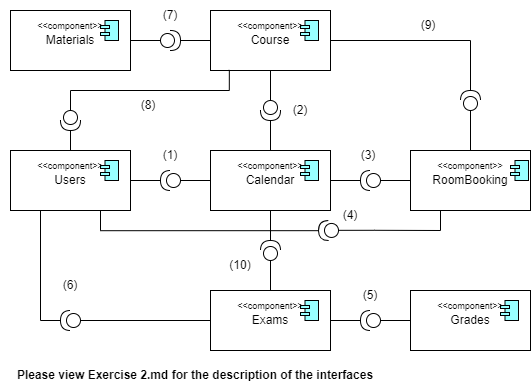

The diagram above was exported from draw.io. Its source (the exported page's mxGraphModel, read from the mxfile embedded in the PNG):
<mxGraphModel dx="1009" dy="1711" grid="1" gridSize="10" guides="1" tooltips="1" connect="1" arrows="1" fold="1" page="1" pageScale="1" pageWidth="827" pageHeight="1169" math="0" shadow="0">
  <root>
    <mxCell id="0" />
    <mxCell id="1" parent="0" />
    <mxCell id="A-49d0fBfFIK58LBLxHR-1" value="Calendar" style="rounded=0;whiteSpace=wrap;html=1;" vertex="1" parent="1">
      <mxGeometry x="280" y="120" width="120" height="60" as="geometry" />
    </mxCell>
    <mxCell id="A-49d0fBfFIK58LBLxHR-2" value="Grades" style="rounded=0;whiteSpace=wrap;html=1;" vertex="1" parent="1">
      <mxGeometry x="480" y="260" width="120" height="60" as="geometry" />
    </mxCell>
    <mxCell id="A-49d0fBfFIK58LBLxHR-3" value="Users" style="rounded=0;whiteSpace=wrap;html=1;" vertex="1" parent="1">
      <mxGeometry x="80" y="120" width="120" height="60" as="geometry" />
    </mxCell>
    <mxCell id="A-49d0fBfFIK58LBLxHR-5" value="RoomBooking" style="rounded=0;whiteSpace=wrap;html=1;" vertex="1" parent="1">
      <mxGeometry x="480" y="120" width="120" height="60" as="geometry" />
    </mxCell>
    <mxCell id="A-49d0fBfFIK58LBLxHR-6" value="Exams" style="rounded=0;whiteSpace=wrap;html=1;" vertex="1" parent="1">
      <mxGeometry x="280" y="260" width="120" height="60" as="geometry" />
    </mxCell>
    <mxCell id="A-49d0fBfFIK58LBLxHR-7" value="Course" style="rounded=0;whiteSpace=wrap;html=1;" vertex="1" parent="1">
      <mxGeometry x="280" y="-20" width="120" height="60" as="geometry" />
    </mxCell>
    <mxCell id="A-49d0fBfFIK58LBLxHR-8" value="" style="html=1;outlineConnect=0;whiteSpace=wrap;fillColor=#99ffff;shape=mxgraph.archimate3.component;" vertex="1" parent="1">
      <mxGeometry x="170" y="130" width="18" height="20" as="geometry" />
    </mxCell>
    <mxCell id="A-49d0fBfFIK58LBLxHR-10" value="" style="html=1;outlineConnect=0;whiteSpace=wrap;fillColor=#99ffff;shape=mxgraph.archimate3.component;" vertex="1" parent="1">
      <mxGeometry x="370" y="270" width="18" height="20" as="geometry" />
    </mxCell>
    <mxCell id="A-49d0fBfFIK58LBLxHR-11" value="" style="html=1;outlineConnect=0;whiteSpace=wrap;fillColor=#99ffff;shape=mxgraph.archimate3.component;" vertex="1" parent="1">
      <mxGeometry x="570" y="270" width="18" height="20" as="geometry" />
    </mxCell>
    <mxCell id="A-49d0fBfFIK58LBLxHR-12" value="" style="html=1;outlineConnect=0;whiteSpace=wrap;fillColor=#99ffff;shape=mxgraph.archimate3.component;" vertex="1" parent="1">
      <mxGeometry x="580" y="130" width="18" height="20" as="geometry" />
    </mxCell>
    <mxCell id="A-49d0fBfFIK58LBLxHR-13" value="" style="html=1;outlineConnect=0;whiteSpace=wrap;fillColor=#99ffff;shape=mxgraph.archimate3.component;" vertex="1" parent="1">
      <mxGeometry x="370" y="130" width="18" height="20" as="geometry" />
    </mxCell>
    <mxCell id="A-49d0fBfFIK58LBLxHR-14" value="" style="html=1;outlineConnect=0;whiteSpace=wrap;fillColor=#99ffff;shape=mxgraph.archimate3.component;" vertex="1" parent="1">
      <mxGeometry x="370" y="-10" width="18" height="20" as="geometry" />
    </mxCell>
    <mxCell id="A-49d0fBfFIK58LBLxHR-16" style="edgeStyle=orthogonalEdgeStyle;rounded=0;orthogonalLoop=1;jettySize=auto;html=1;exitX=0;exitY=0.5;exitDx=0;exitDy=0;exitPerimeter=0;endArrow=none;endFill=0;" edge="1" parent="1" source="A-49d0fBfFIK58LBLxHR-15" target="A-49d0fBfFIK58LBLxHR-7">
      <mxGeometry relative="1" as="geometry" />
    </mxCell>
    <mxCell id="A-49d0fBfFIK58LBLxHR-17" style="edgeStyle=orthogonalEdgeStyle;rounded=0;orthogonalLoop=1;jettySize=auto;html=1;exitX=1;exitY=0.5;exitDx=0;exitDy=0;exitPerimeter=0;entryX=0.5;entryY=0;entryDx=0;entryDy=0;endArrow=none;endFill=0;" edge="1" parent="1" source="A-49d0fBfFIK58LBLxHR-15" target="A-49d0fBfFIK58LBLxHR-1">
      <mxGeometry relative="1" as="geometry" />
    </mxCell>
    <mxCell id="A-49d0fBfFIK58LBLxHR-15" value="" style="shape=providedRequiredInterface;html=1;verticalLabelPosition=bottom;sketch=0;rotation=90;" vertex="1" parent="1">
      <mxGeometry x="330" y="70" width="20" height="20" as="geometry" />
    </mxCell>
    <mxCell id="A-49d0fBfFIK58LBLxHR-19" style="edgeStyle=orthogonalEdgeStyle;rounded=0;orthogonalLoop=1;jettySize=auto;html=1;exitX=0;exitY=0.5;exitDx=0;exitDy=0;exitPerimeter=0;entryX=0;entryY=0.5;entryDx=0;entryDy=0;endArrow=none;endFill=0;" edge="1" parent="1" source="A-49d0fBfFIK58LBLxHR-18" target="A-49d0fBfFIK58LBLxHR-5">
      <mxGeometry relative="1" as="geometry" />
    </mxCell>
    <mxCell id="A-49d0fBfFIK58LBLxHR-20" style="edgeStyle=orthogonalEdgeStyle;rounded=0;orthogonalLoop=1;jettySize=auto;html=1;exitX=1;exitY=0.5;exitDx=0;exitDy=0;exitPerimeter=0;endArrow=none;endFill=0;" edge="1" parent="1" source="A-49d0fBfFIK58LBLxHR-18" target="A-49d0fBfFIK58LBLxHR-1">
      <mxGeometry relative="1" as="geometry" />
    </mxCell>
    <mxCell id="A-49d0fBfFIK58LBLxHR-18" value="" style="shape=providedRequiredInterface;html=1;verticalLabelPosition=bottom;sketch=0;rotation=-180;" vertex="1" parent="1">
      <mxGeometry x="430" y="140" width="20" height="20" as="geometry" />
    </mxCell>
    <mxCell id="A-49d0fBfFIK58LBLxHR-24" style="edgeStyle=orthogonalEdgeStyle;rounded=0;orthogonalLoop=1;jettySize=auto;html=1;exitX=0;exitY=0.5;exitDx=0;exitDy=0;exitPerimeter=0;entryX=0.5;entryY=0;entryDx=0;entryDy=0;endArrow=none;endFill=0;" edge="1" parent="1" source="A-49d0fBfFIK58LBLxHR-22" target="A-49d0fBfFIK58LBLxHR-6">
      <mxGeometry relative="1" as="geometry" />
    </mxCell>
    <mxCell id="A-49d0fBfFIK58LBLxHR-25" style="edgeStyle=orthogonalEdgeStyle;rounded=0;orthogonalLoop=1;jettySize=auto;html=1;exitX=1;exitY=0.5;exitDx=0;exitDy=0;exitPerimeter=0;entryX=0.5;entryY=1;entryDx=0;entryDy=0;endArrow=none;endFill=0;" edge="1" parent="1" source="A-49d0fBfFIK58LBLxHR-22" target="A-49d0fBfFIK58LBLxHR-1">
      <mxGeometry relative="1" as="geometry" />
    </mxCell>
    <mxCell id="A-49d0fBfFIK58LBLxHR-22" value="" style="shape=providedRequiredInterface;html=1;verticalLabelPosition=bottom;sketch=0;rotation=-90;" vertex="1" parent="1">
      <mxGeometry x="330" y="210" width="20" height="20" as="geometry" />
    </mxCell>
    <mxCell id="A-49d0fBfFIK58LBLxHR-28" style="edgeStyle=orthogonalEdgeStyle;rounded=0;orthogonalLoop=1;jettySize=auto;html=1;exitX=0;exitY=0.5;exitDx=0;exitDy=0;exitPerimeter=0;entryX=1;entryY=0.5;entryDx=0;entryDy=0;endArrow=none;endFill=0;" edge="1" parent="1" source="A-49d0fBfFIK58LBLxHR-26" target="A-49d0fBfFIK58LBLxHR-4">
      <mxGeometry relative="1" as="geometry" />
    </mxCell>
    <mxCell id="A-49d0fBfFIK58LBLxHR-29" style="edgeStyle=orthogonalEdgeStyle;rounded=0;orthogonalLoop=1;jettySize=auto;html=1;exitX=1;exitY=0.5;exitDx=0;exitDy=0;exitPerimeter=0;entryX=0;entryY=0.5;entryDx=0;entryDy=0;endArrow=none;endFill=0;" edge="1" parent="1" source="A-49d0fBfFIK58LBLxHR-26" target="A-49d0fBfFIK58LBLxHR-7">
      <mxGeometry relative="1" as="geometry" />
    </mxCell>
    <mxCell id="A-49d0fBfFIK58LBLxHR-26" value="" style="shape=providedRequiredInterface;html=1;verticalLabelPosition=bottom;sketch=0;" vertex="1" parent="1">
      <mxGeometry x="230" width="20" height="20" as="geometry" />
    </mxCell>
    <mxCell id="A-49d0fBfFIK58LBLxHR-27" value="" style="group" vertex="1" connectable="0" parent="1">
      <mxGeometry x="80" y="-20" width="120" height="60" as="geometry" />
    </mxCell>
    <mxCell id="A-49d0fBfFIK58LBLxHR-4" value="Materials" style="rounded=0;whiteSpace=wrap;html=1;" vertex="1" parent="A-49d0fBfFIK58LBLxHR-27">
      <mxGeometry width="120" height="60" as="geometry" />
    </mxCell>
    <mxCell id="A-49d0fBfFIK58LBLxHR-9" value="" style="html=1;outlineConnect=0;whiteSpace=wrap;fillColor=#99ffff;shape=mxgraph.archimate3.component;" vertex="1" parent="A-49d0fBfFIK58LBLxHR-27">
      <mxGeometry x="90" y="10" width="18" height="20" as="geometry" />
    </mxCell>
    <mxCell id="A-49d0fBfFIK58LBLxHR-60" value="&lt;font style=&quot;font-size: 9px;&quot;&gt;&amp;lt;&amp;lt;component&amp;gt;&amp;gt;&lt;/font&gt;" style="text;html=1;align=center;verticalAlign=middle;whiteSpace=wrap;rounded=0;" vertex="1" parent="A-49d0fBfFIK58LBLxHR-27">
      <mxGeometry x="30" width="60" height="30" as="geometry" />
    </mxCell>
    <mxCell id="A-49d0fBfFIK58LBLxHR-31" style="edgeStyle=orthogonalEdgeStyle;rounded=0;orthogonalLoop=1;jettySize=auto;html=1;exitX=0;exitY=0.5;exitDx=0;exitDy=0;exitPerimeter=0;entryX=0.25;entryY=1;entryDx=0;entryDy=0;endArrow=none;endFill=0;" edge="1" parent="1" source="A-49d0fBfFIK58LBLxHR-30" target="A-49d0fBfFIK58LBLxHR-5">
      <mxGeometry relative="1" as="geometry" />
    </mxCell>
    <mxCell id="A-49d0fBfFIK58LBLxHR-33" style="edgeStyle=orthogonalEdgeStyle;rounded=0;orthogonalLoop=1;jettySize=auto;html=1;exitX=1;exitY=0.5;exitDx=0;exitDy=0;exitPerimeter=0;entryX=0.75;entryY=1;entryDx=0;entryDy=0;endArrow=none;endFill=0;" edge="1" parent="1" source="A-49d0fBfFIK58LBLxHR-30" target="A-49d0fBfFIK58LBLxHR-3">
      <mxGeometry relative="1" as="geometry" />
    </mxCell>
    <mxCell id="A-49d0fBfFIK58LBLxHR-30" value="" style="shape=providedRequiredInterface;html=1;verticalLabelPosition=bottom;sketch=0;rotation=-181;" vertex="1" parent="1">
      <mxGeometry x="388" y="190" width="20" height="20" as="geometry" />
    </mxCell>
    <mxCell id="A-49d0fBfFIK58LBLxHR-35" style="edgeStyle=orthogonalEdgeStyle;rounded=0;orthogonalLoop=1;jettySize=auto;html=1;exitX=0;exitY=0.5;exitDx=0;exitDy=0;exitPerimeter=0;endArrow=none;endFill=0;" edge="1" parent="1" source="A-49d0fBfFIK58LBLxHR-34" target="A-49d0fBfFIK58LBLxHR-1">
      <mxGeometry relative="1" as="geometry" />
    </mxCell>
    <mxCell id="A-49d0fBfFIK58LBLxHR-36" style="edgeStyle=orthogonalEdgeStyle;rounded=0;orthogonalLoop=1;jettySize=auto;html=1;exitX=1;exitY=0.5;exitDx=0;exitDy=0;exitPerimeter=0;entryX=1;entryY=0.5;entryDx=0;entryDy=0;endArrow=none;endFill=0;" edge="1" parent="1" source="A-49d0fBfFIK58LBLxHR-34" target="A-49d0fBfFIK58LBLxHR-3">
      <mxGeometry relative="1" as="geometry" />
    </mxCell>
    <mxCell id="A-49d0fBfFIK58LBLxHR-34" value="" style="shape=providedRequiredInterface;html=1;verticalLabelPosition=bottom;sketch=0;rotation=-180;" vertex="1" parent="1">
      <mxGeometry x="230" y="140" width="20" height="20" as="geometry" />
    </mxCell>
    <mxCell id="A-49d0fBfFIK58LBLxHR-38" style="edgeStyle=orthogonalEdgeStyle;rounded=0;orthogonalLoop=1;jettySize=auto;html=1;exitX=0;exitY=0.5;exitDx=0;exitDy=0;exitPerimeter=0;entryX=0;entryY=0.5;entryDx=0;entryDy=0;endArrow=none;endFill=0;" edge="1" parent="1" source="A-49d0fBfFIK58LBLxHR-37" target="A-49d0fBfFIK58LBLxHR-2">
      <mxGeometry relative="1" as="geometry" />
    </mxCell>
    <mxCell id="A-49d0fBfFIK58LBLxHR-39" style="edgeStyle=orthogonalEdgeStyle;rounded=0;orthogonalLoop=1;jettySize=auto;html=1;exitX=1;exitY=0.5;exitDx=0;exitDy=0;exitPerimeter=0;endArrow=none;endFill=0;" edge="1" parent="1" source="A-49d0fBfFIK58LBLxHR-37" target="A-49d0fBfFIK58LBLxHR-6">
      <mxGeometry relative="1" as="geometry" />
    </mxCell>
    <mxCell id="A-49d0fBfFIK58LBLxHR-37" value="" style="shape=providedRequiredInterface;html=1;verticalLabelPosition=bottom;sketch=0;rotation=-180;" vertex="1" parent="1">
      <mxGeometry x="430" y="280" width="20" height="20" as="geometry" />
    </mxCell>
    <mxCell id="A-49d0fBfFIK58LBLxHR-42" style="edgeStyle=orthogonalEdgeStyle;rounded=0;orthogonalLoop=1;jettySize=auto;html=1;exitX=1;exitY=0.5;exitDx=0;exitDy=0;exitPerimeter=0;entryX=0.5;entryY=0;entryDx=0;entryDy=0;endArrow=none;endFill=0;" edge="1" parent="1" source="A-49d0fBfFIK58LBLxHR-40" target="A-49d0fBfFIK58LBLxHR-3">
      <mxGeometry relative="1" as="geometry" />
    </mxCell>
    <mxCell id="A-49d0fBfFIK58LBLxHR-40" value="" style="shape=providedRequiredInterface;html=1;verticalLabelPosition=bottom;sketch=0;rotation=90;" vertex="1" parent="1">
      <mxGeometry x="130" y="80" width="20" height="20" as="geometry" />
    </mxCell>
    <mxCell id="A-49d0fBfFIK58LBLxHR-41" style="edgeStyle=orthogonalEdgeStyle;rounded=0;orthogonalLoop=1;jettySize=auto;html=1;exitX=0;exitY=0.5;exitDx=0;exitDy=0;exitPerimeter=0;entryX=0.157;entryY=0.99;entryDx=0;entryDy=0;entryPerimeter=0;endArrow=none;endFill=0;" edge="1" parent="1" source="A-49d0fBfFIK58LBLxHR-40" target="A-49d0fBfFIK58LBLxHR-7">
      <mxGeometry relative="1" as="geometry" />
    </mxCell>
    <mxCell id="A-49d0fBfFIK58LBLxHR-44" style="edgeStyle=orthogonalEdgeStyle;rounded=0;orthogonalLoop=1;jettySize=auto;html=1;entryX=0;entryY=0.5;entryDx=0;entryDy=0;endArrow=none;endFill=0;" edge="1" parent="1" source="A-49d0fBfFIK58LBLxHR-43" target="A-49d0fBfFIK58LBLxHR-6">
      <mxGeometry relative="1" as="geometry" />
    </mxCell>
    <mxCell id="A-49d0fBfFIK58LBLxHR-45" style="edgeStyle=orthogonalEdgeStyle;rounded=0;orthogonalLoop=1;jettySize=auto;html=1;exitX=1;exitY=0.5;exitDx=0;exitDy=0;exitPerimeter=0;entryX=0.25;entryY=1;entryDx=0;entryDy=0;endArrow=none;endFill=0;" edge="1" parent="1" source="A-49d0fBfFIK58LBLxHR-43" target="A-49d0fBfFIK58LBLxHR-3">
      <mxGeometry relative="1" as="geometry" />
    </mxCell>
    <mxCell id="A-49d0fBfFIK58LBLxHR-43" value="" style="shape=providedRequiredInterface;html=1;verticalLabelPosition=bottom;sketch=0;rotation=-180;" vertex="1" parent="1">
      <mxGeometry x="130" y="280" width="20" height="20" as="geometry" />
    </mxCell>
    <mxCell id="A-49d0fBfFIK58LBLxHR-46" value="(1)" style="text;html=1;align=center;verticalAlign=middle;whiteSpace=wrap;rounded=0;" vertex="1" parent="1">
      <mxGeometry x="210" y="110" width="60" height="30" as="geometry" />
    </mxCell>
    <mxCell id="A-49d0fBfFIK58LBLxHR-47" value="(2)" style="text;html=1;align=center;verticalAlign=middle;whiteSpace=wrap;rounded=0;" vertex="1" parent="1">
      <mxGeometry x="340" y="65" width="60" height="30" as="geometry" />
    </mxCell>
    <mxCell id="A-49d0fBfFIK58LBLxHR-48" value="(3)" style="text;html=1;align=center;verticalAlign=middle;whiteSpace=wrap;rounded=0;" vertex="1" parent="1">
      <mxGeometry x="408" y="110" width="60" height="30" as="geometry" />
    </mxCell>
    <mxCell id="A-49d0fBfFIK58LBLxHR-49" value="(4)" style="text;html=1;align=center;verticalAlign=middle;whiteSpace=wrap;rounded=0;" vertex="1" parent="1">
      <mxGeometry x="390" y="170" width="60" height="30" as="geometry" />
    </mxCell>
    <mxCell id="A-49d0fBfFIK58LBLxHR-50" value="(5)" style="text;html=1;align=center;verticalAlign=middle;whiteSpace=wrap;rounded=0;" vertex="1" parent="1">
      <mxGeometry x="410" y="250" width="60" height="30" as="geometry" />
    </mxCell>
    <mxCell id="A-49d0fBfFIK58LBLxHR-51" value="(6)" style="text;html=1;align=center;verticalAlign=middle;whiteSpace=wrap;rounded=0;" vertex="1" parent="1">
      <mxGeometry x="110" y="240" width="60" height="30" as="geometry" />
    </mxCell>
    <mxCell id="A-49d0fBfFIK58LBLxHR-52" value="(8)" style="text;html=1;align=center;verticalAlign=middle;whiteSpace=wrap;rounded=0;" vertex="1" parent="1">
      <mxGeometry x="188" y="60" width="60" height="30" as="geometry" />
    </mxCell>
    <mxCell id="A-49d0fBfFIK58LBLxHR-53" value="(7)" style="text;html=1;align=center;verticalAlign=middle;whiteSpace=wrap;rounded=0;" vertex="1" parent="1">
      <mxGeometry x="210" y="-30" width="60" height="30" as="geometry" />
    </mxCell>
    <mxCell id="A-49d0fBfFIK58LBLxHR-55" style="edgeStyle=orthogonalEdgeStyle;rounded=0;orthogonalLoop=1;jettySize=auto;html=1;exitX=0;exitY=0.5;exitDx=0;exitDy=0;exitPerimeter=0;endArrow=none;endFill=0;" edge="1" parent="1" source="A-49d0fBfFIK58LBLxHR-54" target="A-49d0fBfFIK58LBLxHR-5">
      <mxGeometry relative="1" as="geometry" />
    </mxCell>
    <mxCell id="A-49d0fBfFIK58LBLxHR-56" style="edgeStyle=orthogonalEdgeStyle;rounded=0;orthogonalLoop=1;jettySize=auto;html=1;exitX=1;exitY=0.5;exitDx=0;exitDy=0;exitPerimeter=0;entryX=1;entryY=0.5;entryDx=0;entryDy=0;endArrow=none;endFill=0;" edge="1" parent="1" source="A-49d0fBfFIK58LBLxHR-54" target="A-49d0fBfFIK58LBLxHR-7">
      <mxGeometry relative="1" as="geometry" />
    </mxCell>
    <mxCell id="A-49d0fBfFIK58LBLxHR-54" value="" style="shape=providedRequiredInterface;html=1;verticalLabelPosition=bottom;sketch=0;rotation=-90;" vertex="1" parent="1">
      <mxGeometry x="530" y="60" width="20" height="20" as="geometry" />
    </mxCell>
    <mxCell id="A-49d0fBfFIK58LBLxHR-57" value="(9)" style="text;html=1;align=center;verticalAlign=middle;whiteSpace=wrap;rounded=0;" vertex="1" parent="1">
      <mxGeometry x="468" y="-20" width="60" height="30" as="geometry" />
    </mxCell>
    <mxCell id="A-49d0fBfFIK58LBLxHR-58" value="(10)" style="text;html=1;align=center;verticalAlign=middle;whiteSpace=wrap;rounded=0;" vertex="1" parent="1">
      <mxGeometry x="280" y="220" width="60" height="30" as="geometry" />
    </mxCell>
    <mxCell id="A-49d0fBfFIK58LBLxHR-59" value="&lt;font style=&quot;font-size: 9px;&quot;&gt;&amp;lt;&amp;lt;component&amp;gt;&amp;gt;&lt;/font&gt;" style="text;html=1;align=center;verticalAlign=middle;whiteSpace=wrap;rounded=0;" vertex="1" parent="1">
      <mxGeometry x="110" y="120" width="60" height="30" as="geometry" />
    </mxCell>
    <mxCell id="A-49d0fBfFIK58LBLxHR-61" value="&lt;font style=&quot;font-size: 9px;&quot;&gt;&amp;lt;&amp;lt;component&amp;gt;&amp;gt;&lt;/font&gt;" style="text;html=1;align=center;verticalAlign=middle;whiteSpace=wrap;rounded=0;" vertex="1" parent="1">
      <mxGeometry x="310" y="-20" width="60" height="30" as="geometry" />
    </mxCell>
    <mxCell id="A-49d0fBfFIK58LBLxHR-62" value="&lt;font style=&quot;font-size: 9px;&quot;&gt;&amp;lt;&amp;lt;component&amp;gt;&amp;gt;&lt;/font&gt;" style="text;html=1;align=center;verticalAlign=middle;whiteSpace=wrap;rounded=0;" vertex="1" parent="1">
      <mxGeometry x="310" y="120" width="60" height="30" as="geometry" />
    </mxCell>
    <mxCell id="A-49d0fBfFIK58LBLxHR-63" value="&lt;font style=&quot;font-size: 9px;&quot;&gt;&amp;lt;&amp;lt;component&amp;gt;&amp;gt;&lt;/font&gt;" style="text;html=1;align=center;verticalAlign=middle;whiteSpace=wrap;rounded=0;" vertex="1" parent="1">
      <mxGeometry x="510" y="120" width="60" height="30" as="geometry" />
    </mxCell>
    <mxCell id="A-49d0fBfFIK58LBLxHR-64" value="&lt;font style=&quot;font-size: 9px;&quot;&gt;&amp;lt;&amp;lt;component&amp;gt;&amp;gt;&lt;/font&gt;" style="text;html=1;align=center;verticalAlign=middle;whiteSpace=wrap;rounded=0;" vertex="1" parent="1">
      <mxGeometry x="510" y="260" width="60" height="30" as="geometry" />
    </mxCell>
    <mxCell id="A-49d0fBfFIK58LBLxHR-65" value="&lt;font style=&quot;font-size: 9px;&quot;&gt;&amp;lt;&amp;lt;component&amp;gt;&amp;gt;&lt;/font&gt;" style="text;html=1;align=center;verticalAlign=middle;whiteSpace=wrap;rounded=0;" vertex="1" parent="1">
      <mxGeometry x="310" y="260" width="60" height="30" as="geometry" />
    </mxCell>
    <mxCell id="A-49d0fBfFIK58LBLxHR-66" value="&lt;b&gt;Please view Exercise 2.md for the description of the interfaces&lt;/b&gt;" style="text;html=1;align=center;verticalAlign=middle;whiteSpace=wrap;rounded=0;" vertex="1" parent="1">
      <mxGeometry x="70" y="330" width="390" height="30" as="geometry" />
    </mxCell>
  </root>
</mxGraphModel>